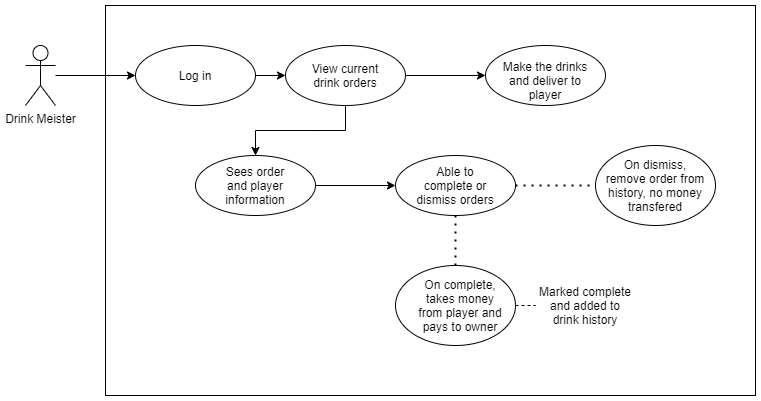

The diagram above was exported from draw.io. Its source (the exported page's mxGraphModel, read from the mxfile embedded in the PNG):
<mxGraphModel dx="1550" dy="892" grid="1" gridSize="10" guides="1" tooltips="1" connect="1" arrows="1" fold="1" page="1" pageScale="1" pageWidth="850" pageHeight="1100" math="0" shadow="0">
  <root>
    <mxCell id="0" />
    <mxCell id="1" parent="0" />
    <mxCell id="Dev6STVPbgovzZrDA_4X-28" value="" style="rounded=0;whiteSpace=wrap;html=1;" parent="1" vertex="1">
      <mxGeometry x="160" y="10" width="650" height="390" as="geometry" />
    </mxCell>
    <mxCell id="Dev6STVPbgovzZrDA_4X-3" value="" style="edgeStyle=orthogonalEdgeStyle;rounded=0;orthogonalLoop=1;jettySize=auto;html=1;" parent="1" source="Dev6STVPbgovzZrDA_4X-1" target="Dev6STVPbgovzZrDA_4X-2" edge="1">
      <mxGeometry relative="1" as="geometry" />
    </mxCell>
    <mxCell id="Dev6STVPbgovzZrDA_4X-1" value="Drink Meister" style="shape=umlActor;verticalLabelPosition=bottom;verticalAlign=top;html=1;outlineConnect=0;" parent="1" vertex="1">
      <mxGeometry x="80" y="50" width="30" height="60" as="geometry" />
    </mxCell>
    <mxCell id="Dev6STVPbgovzZrDA_4X-6" value="" style="edgeStyle=orthogonalEdgeStyle;rounded=0;orthogonalLoop=1;jettySize=auto;html=1;" parent="1" source="Dev6STVPbgovzZrDA_4X-2" target="Dev6STVPbgovzZrDA_4X-5" edge="1">
      <mxGeometry relative="1" as="geometry" />
    </mxCell>
    <mxCell id="Dev6STVPbgovzZrDA_4X-2" value="" style="ellipse;whiteSpace=wrap;html=1;verticalAlign=top;" parent="1" vertex="1">
      <mxGeometry x="190" y="50" width="120" height="60" as="geometry" />
    </mxCell>
    <mxCell id="Dev6STVPbgovzZrDA_4X-4" value="Log in" style="text;html=1;strokeColor=none;fillColor=none;align=center;verticalAlign=middle;whiteSpace=wrap;rounded=0;" parent="1" vertex="1">
      <mxGeometry x="230" y="70" width="40" height="20" as="geometry" />
    </mxCell>
    <mxCell id="Dev6STVPbgovzZrDA_4X-9" value="" style="edgeStyle=orthogonalEdgeStyle;rounded=0;orthogonalLoop=1;jettySize=auto;html=1;" parent="1" source="Dev6STVPbgovzZrDA_4X-5" target="Dev6STVPbgovzZrDA_4X-8" edge="1">
      <mxGeometry relative="1" as="geometry" />
    </mxCell>
    <mxCell id="Dev6STVPbgovzZrDA_4X-11" value="" style="edgeStyle=orthogonalEdgeStyle;rounded=0;orthogonalLoop=1;jettySize=auto;html=1;" parent="1" source="Dev6STVPbgovzZrDA_4X-5" target="Dev6STVPbgovzZrDA_4X-10" edge="1">
      <mxGeometry relative="1" as="geometry" />
    </mxCell>
    <mxCell id="Dev6STVPbgovzZrDA_4X-5" value="" style="ellipse;whiteSpace=wrap;html=1;verticalAlign=top;" parent="1" vertex="1">
      <mxGeometry x="340" y="50" width="120" height="60" as="geometry" />
    </mxCell>
    <mxCell id="Dev6STVPbgovzZrDA_4X-7" value="View current drink orders" style="text;html=1;strokeColor=none;fillColor=none;align=center;verticalAlign=middle;whiteSpace=wrap;rounded=0;" parent="1" vertex="1">
      <mxGeometry x="360" y="70" width="80" height="20" as="geometry" />
    </mxCell>
    <mxCell id="Dev6STVPbgovzZrDA_4X-8" value="" style="ellipse;whiteSpace=wrap;html=1;verticalAlign=top;" parent="1" vertex="1">
      <mxGeometry x="540" y="50" width="120" height="60" as="geometry" />
    </mxCell>
    <mxCell id="Dev6STVPbgovzZrDA_4X-18" value="" style="edgeStyle=orthogonalEdgeStyle;rounded=0;orthogonalLoop=1;jettySize=auto;html=1;" parent="1" source="Dev6STVPbgovzZrDA_4X-10" target="Dev6STVPbgovzZrDA_4X-17" edge="1">
      <mxGeometry relative="1" as="geometry" />
    </mxCell>
    <mxCell id="Dev6STVPbgovzZrDA_4X-10" value="" style="ellipse;whiteSpace=wrap;html=1;verticalAlign=top;" parent="1" vertex="1">
      <mxGeometry x="250" y="160" width="120" height="60" as="geometry" />
    </mxCell>
    <mxCell id="Dev6STVPbgovzZrDA_4X-12" value="Make the drinks and deliver to player" style="text;html=1;strokeColor=none;fillColor=none;align=center;verticalAlign=middle;whiteSpace=wrap;rounded=0;" parent="1" vertex="1">
      <mxGeometry x="550" y="70" width="100" height="30" as="geometry" />
    </mxCell>
    <mxCell id="Dev6STVPbgovzZrDA_4X-13" value="Sees order and player information" style="text;html=1;strokeColor=none;fillColor=none;align=center;verticalAlign=middle;whiteSpace=wrap;rounded=0;" parent="1" vertex="1">
      <mxGeometry x="280" y="180" width="60" height="20" as="geometry" />
    </mxCell>
    <mxCell id="Dev6STVPbgovzZrDA_4X-17" value="" style="ellipse;whiteSpace=wrap;html=1;verticalAlign=top;" parent="1" vertex="1">
      <mxGeometry x="450" y="160" width="120" height="60" as="geometry" />
    </mxCell>
    <mxCell id="Dev6STVPbgovzZrDA_4X-19" value="Able to complete or dismiss orders" style="text;html=1;strokeColor=none;fillColor=none;align=center;verticalAlign=middle;whiteSpace=wrap;rounded=0;" parent="1" vertex="1">
      <mxGeometry x="470" y="180" width="80" height="20" as="geometry" />
    </mxCell>
    <mxCell id="Dev6STVPbgovzZrDA_4X-20" value="" style="endArrow=none;dashed=1;html=1;dashPattern=1 3;strokeWidth=2;entryX=0.5;entryY=1;entryDx=0;entryDy=0;" parent="1" target="Dev6STVPbgovzZrDA_4X-17" edge="1">
      <mxGeometry width="50" height="50" relative="1" as="geometry">
        <mxPoint x="510" y="270" as="sourcePoint" />
        <mxPoint x="530" y="240" as="targetPoint" />
      </mxGeometry>
    </mxCell>
    <mxCell id="Dev6STVPbgovzZrDA_4X-21" value="" style="ellipse;whiteSpace=wrap;html=1;" parent="1" vertex="1">
      <mxGeometry x="450" y="270" width="120" height="80" as="geometry" />
    </mxCell>
    <mxCell id="Dev6STVPbgovzZrDA_4X-22" value="On complete, takes money from player and pays to owner" style="text;html=1;strokeColor=none;fillColor=none;align=center;verticalAlign=middle;whiteSpace=wrap;rounded=0;" parent="1" vertex="1">
      <mxGeometry x="470" y="300" width="90" height="20" as="geometry" />
    </mxCell>
    <mxCell id="Dev6STVPbgovzZrDA_4X-24" value="" style="endArrow=none;dashed=1;html=1;dashPattern=1 3;strokeWidth=2;exitX=1;exitY=0.5;exitDx=0;exitDy=0;" parent="1" source="Dev6STVPbgovzZrDA_4X-17" edge="1">
      <mxGeometry width="50" height="50" relative="1" as="geometry">
        <mxPoint x="590" y="230" as="sourcePoint" />
        <mxPoint x="650" y="190" as="targetPoint" />
      </mxGeometry>
    </mxCell>
    <mxCell id="Dev6STVPbgovzZrDA_4X-25" value="On dismiss,&lt;br&gt;remove order from history, no money transfered" style="ellipse;whiteSpace=wrap;html=1;" parent="1" vertex="1">
      <mxGeometry x="650" y="150" width="120" height="80" as="geometry" />
    </mxCell>
    <mxCell id="Dev6STVPbgovzZrDA_4X-26" value="" style="endArrow=none;dashed=1;html=1;exitX=1;exitY=0.5;exitDx=0;exitDy=0;entryX=0;entryY=0.5;entryDx=0;entryDy=0;" parent="1" source="Dev6STVPbgovzZrDA_4X-21" target="Dev6STVPbgovzZrDA_4X-27" edge="1">
      <mxGeometry width="50" height="50" relative="1" as="geometry">
        <mxPoint x="610" y="360" as="sourcePoint" />
        <mxPoint x="610" y="310" as="targetPoint" />
      </mxGeometry>
    </mxCell>
    <mxCell id="Dev6STVPbgovzZrDA_4X-27" value="Marked complete and added to drink history" style="text;html=1;strokeColor=none;fillColor=none;align=center;verticalAlign=middle;whiteSpace=wrap;rounded=0;" parent="1" vertex="1">
      <mxGeometry x="590" y="300" width="100" height="20" as="geometry" />
    </mxCell>
  </root>
</mxGraphModel>